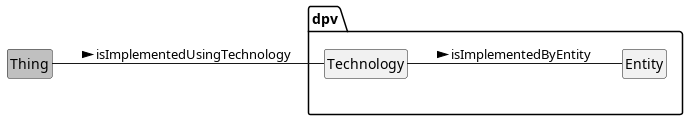

The diagram above was rendered by PlantUML. Its source (embedded in the PNG):
@startuml
!include style.plantuml
left to right direction
'top to bottom direction

class Thing #silver
package dpv {
	class Technology
	class Entity
}
Thing -- Technology: isImplementedUsingTechnology >
Technology -- Entity: isImplementedByEntity >

@enduml